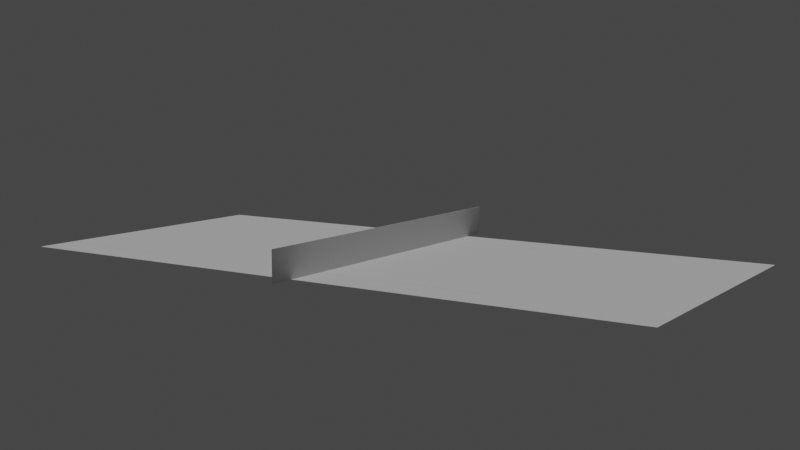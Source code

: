 # Source: Blender_3d_Simulation.blend  (saved by Blender 3.5.10; exported with 4.5.12 LTS)
import bpy
from mathutils import Matrix  # noqa: F401  (used for matrix-valued properties, if any)

bpy.ops.wm.read_factory_settings(use_empty=True)
scene = bpy.context.scene
scene.name = 'Scene'

# ---- collections
col_collection = bpy.data.collections.new('Collection'); scene.collection.children.link(col_collection)

# ---- world
world_world = bpy.data.worlds.new('World'); scene.world = world_world
world_world.use_nodes = True; world_world.node_tree.nodes.clear()
_N = world_world.node_tree.nodes; _L = world_world.node_tree.links
n0 = _N.new('ShaderNodeOutputWorld'); n0.name = 'World Output'; n0.location = (300, 300)
n1 = _N.new('ShaderNodeBackground'); n1.name = 'Background'; n1.location = (10, 300)
n1.inputs[0].default_value = (0.05088, 0.05088, 0.05088, 1.0)
_L.new(n1.outputs[0], n0.inputs[0])
n0.is_active_output = True
world_world.color = (0.05088, 0.05088, 0.05088)
world_world.use_sun_shadow = False
world_world.sun_shadow_jitter_overblur = 0.0

# ---- cameras
cam_camera = bpy.data.cameras.new('Camera')
cam_camera.clip_end = 100.0
cam_camera.ortho_scale = 7.314

# ---- lights
light_sun = bpy.data.lights.new('Sun', 'SUN')
light_sun.transmission_factor = 0.0
light_sun.energy = 1.0

# ---- meshes
me_cube_001 = bpy.data.meshes.new('Cube.001')
me_cube_001.from_pydata([(-1.0, -1.0, -1.0), (-1.0, -1.0, 1.0), (-1.0, 1.0, -1.0), (-1.0, 1.0, 1.0), (1.0, -1.0, -1.0), (1.0, -1.0, 1.0), (1.0, 1.0, -1.0), (1.0, 1.0, 1.0)], [], [(0, 1, 3, 2), (2, 3, 7, 6), (6, 7, 5, 4), (4, 5, 1, 0), (2, 6, 4, 0), (7, 3, 1, 5)])
_uv = me_cube_001.uv_layers.new(name='UVMap')
_uv.uv.foreach_set('vector', [0.375, 0.0, 0.625, 0.0, 0.625, 0.25, 0.375, 0.25, 0.375, 0.25, 0.625, 0.25, 0.625, 0.5, 0.375, 0.5, 0.375, 0.5, 0.625, 0.5, 0.625, 0.75, 0.375, 0.75, 0.375, 0.75, 0.625, 0.75, 0.625, 1.0, 0.375, 1.0, 0.125, 0.5, 0.375, 0.5, 0.375, 0.75, 0.125, 0.75, 0.625, 0.5, 0.875, 0.5, 0.875, 0.75, 0.625, 0.75])
me_cube_001.update()
me_plane_005 = bpy.data.meshes.new('Plane.005')
me_plane_005.from_pydata([(-1.0, -1.0, 0.0), (1.0, -1.0, 0.0), (-1.0, 1.0, 0.0), (1.0, 1.0, 0.0)], [], [(0, 1, 3), (0, 3, 2)])
_uv = me_plane_005.uv_layers.new(name='UVMap')
_uv.uv.foreach_set('vector', [0.0, 0.0, 1.0, 0.0, 1.0, 1.0, 0.0, 0.0, 1.0, 1.0, 0.0, 1.0])
me_plane_005.update()
me_plane_005.normals_split_custom_set([tuple(v) for v in zip(*[iter([0.0, 0.0, 1.0, 0.0, 0.0, 1.0, 0.0, 0.0, 1.0, 0.0, 0.0, 1.0, 0.0, 0.0, 1.0, 0.0, 0.0, 1.0])] * 3)])
me_plane_006 = bpy.data.meshes.new('Plane.006')
me_plane_006.from_pydata([(-1.0, -1.0, 0.0), (1.0, -1.0, 0.0), (-1.0, 1.0, 0.0), (1.0, 1.0, 0.0)], [], [(0, 1, 3), (0, 3, 2)])
_uv = me_plane_006.uv_layers.new(name='UVMap')
_uv.uv.foreach_set('vector', [0.0, 0.0, 1.0, 0.0, 1.0, 1.0, 0.0, 0.0, 1.0, 1.0, 0.0, 1.0])
me_plane_006.update()
me_plane_006.normals_split_custom_set([tuple(v) for v in zip(*[iter([0.0, 0.0, 1.0, 0.0, 0.0, 1.0, 0.0, 0.0, 1.0, 0.0, 0.0, 1.0, 0.0, 0.0, 1.0, 0.0, 0.0, 1.0])] * 3)])
me_plane = bpy.data.meshes.new('Plane')
me_plane.from_pydata([(-1.0, -1.0, 0.0), (1.0, -1.0, 0.0), (-1.0, 1.0, 0.0), (1.0, 1.0, 0.0)], [], [(0, 1, 3), (0, 3, 2)])
_uv = me_plane.uv_layers.new(name='UVMap')
_uv.uv.foreach_set('vector', [0.0, 0.0, 1.0, 0.0, 1.0, 1.0, 0.0, 0.0, 1.0, 1.0, 0.0, 1.0])
me_plane.update()
me_plane.normals_split_custom_set([tuple(v) for v in zip(*[iter([0.0, 0.0, 1.0, 0.0, 0.0, 1.0, 0.0, 0.0, 1.0, 0.0, 0.0, 1.0, 0.0, 0.0, 1.0, 0.0, 0.0, 1.0])] * 3)])
me_plane_007 = bpy.data.meshes.new('Plane.007')
me_plane_007.from_pydata([(-1.0, -1.0, 0.0), (1.0, -1.0, 0.0), (-1.0, 1.0, 0.0), (1.0, 1.0, 0.0)], [], [(0, 1, 3), (0, 3, 2)])
_uv = me_plane_007.uv_layers.new(name='UVMap')
_uv.uv.foreach_set('vector', [0.0, 0.0, 1.0, 0.0, 1.0, 1.0, 0.0, 0.0, 1.0, 1.0, 0.0, 1.0])
me_plane_007.update()
me_plane_007.normals_split_custom_set([tuple(v) for v in zip(*[iter([0.0, 0.0, 1.0, 0.0, 0.0, 1.0, 0.0, 0.0, 1.0, 0.0, 0.0, 1.0, 0.0, 0.0, 1.0, 0.0, 0.0, 1.0])] * 3)])
me_plane_008 = bpy.data.meshes.new('Plane.008')
me_plane_008.from_pydata([(-1.0, -1.0, 0.0), (1.0, -1.0, 0.0), (-1.0, 1.0, 0.0), (1.0, 1.0, 0.0)], [], [(0, 1, 3), (0, 3, 2)])
_uv = me_plane_008.uv_layers.new(name='UVMap')
_uv.uv.foreach_set('vector', [0.0, 0.0, 1.0, 0.0, 1.0, 1.0, 0.0, 0.0, 1.0, 1.0, 0.0, 1.0])
me_plane_008.update()
me_plane_008.normals_split_custom_set([tuple(v) for v in zip(*[iter([0.0, 0.0, 1.0, 0.0, 0.0, 1.0, 0.0, 0.0, 1.0, 0.0, 0.0, 1.0, 0.0, 0.0, 1.0, 0.0, 0.0, 1.0])] * 3)])
me_plane_009 = bpy.data.meshes.new('Plane.009')
me_plane_009.from_pydata([(-1.0, -1.0, 0.0), (1.0, -1.0, 0.0), (-1.0, 1.0, 0.0), (1.0, 1.0, 0.0)], [], [(0, 1, 3), (0, 3, 2)])
_uv = me_plane_009.uv_layers.new(name='UVMap')
_uv.uv.foreach_set('vector', [0.0, 0.0, 1.0, 0.0, 1.0, 1.0, 0.0, 0.0, 1.0, 1.0, 0.0, 1.0])
me_plane_009.update()
me_plane_009.normals_split_custom_set([tuple(v) for v in zip(*[iter([0.0, 0.0, 1.0, 0.0, 0.0, 1.0, 0.0, 0.0, 1.0, 0.0, 0.0, 1.0, 0.0, 0.0, 1.0, 0.0, 0.0, 1.0])] * 3)])
me_plane_001 = bpy.data.meshes.new('Plane.001')
me_plane_001.from_pydata([(-1.0, -1.0, 0.0), (1.0, -1.0, 0.0), (-1.0, 1.0, 0.0), (1.0, 1.0, 0.0)], [], [(0, 1, 3), (0, 3, 2)])
_uv = me_plane_001.uv_layers.new(name='UVMap')
_uv.uv.foreach_set('vector', [0.0, 0.0, 1.0, 0.0, 1.0, 1.0, 0.0, 0.0, 1.0, 1.0, 0.0, 1.0])
me_plane_001.update()
me_plane_001.normals_split_custom_set([tuple(v) for v in zip(*[iter([0.0, 0.0, 1.0, 0.0, 0.0, 1.0, 0.0, 0.0, 1.0, 0.0, 0.0, 1.0, 0.0, 0.0, 1.0, 0.0, 0.0, 1.0])] * 3)])
me_plane_002 = bpy.data.meshes.new('Plane.002')
me_plane_002.from_pydata([(-1.0, -1.0, 0.0), (1.0, -1.0, 0.0), (-1.0, 1.0, 0.0), (1.0, 1.0, 0.0)], [], [(0, 1, 3), (0, 3, 2)])
_uv = me_plane_002.uv_layers.new(name='UVMap')
_uv.uv.foreach_set('vector', [0.0, 0.0, 1.0, 0.0, 1.0, 1.0, 0.0, 0.0, 1.0, 1.0, 0.0, 1.0])
me_plane_002.update()
me_plane_002.normals_split_custom_set([tuple(v) for v in zip(*[iter([0.0, 0.0, 1.0, 0.0, 0.0, 1.0, 0.0, 0.0, 1.0, 0.0, 0.0, 1.0, 0.0, 0.0, 1.0, 0.0, 0.0, 1.0])] * 3)])
me_plane_003 = bpy.data.meshes.new('Plane.003')
me_plane_003.from_pydata([(-1.0, -1.0, 0.0), (1.0, -1.0, 0.0), (-1.0, 1.0, 0.0), (1.0, 1.0, 0.0)], [], [(0, 1, 3), (0, 3, 2)])
_uv = me_plane_003.uv_layers.new(name='UVMap')
_uv.uv.foreach_set('vector', [0.0, 0.0, 1.0, 0.0, 1.0, 1.0, 0.0, 0.0, 1.0, 1.0, 0.0, 1.0])
me_plane_003.update()
me_plane_003.normals_split_custom_set([tuple(v) for v in zip(*[iter([0.0, 0.0, 1.0, 0.0, 0.0, 1.0, 0.0, 0.0, 1.0, 0.0, 0.0, 1.0, 0.0, 0.0, 1.0, 0.0, 0.0, 1.0])] * 3)])
me_plane_004 = bpy.data.meshes.new('Plane.004')
me_plane_004.from_pydata([(-1.0, -1.0, 0.0), (1.0, -1.0, 0.0), (-1.0, 1.0, 0.0), (1.0, 1.0, 0.0)], [], [(0, 1, 3), (0, 3, 2)])
_uv = me_plane_004.uv_layers.new(name='UVMap')
_uv.uv.foreach_set('vector', [0.0, 0.0, 1.0, 0.0, 1.0, 1.0, 0.0, 0.0, 1.0, 1.0, 0.0, 1.0])
me_plane_004.update()
me_plane_004.normals_split_custom_set([tuple(v) for v in zip(*[iter([0.0, 0.0, 1.0, 0.0, 0.0, 1.0, 0.0, 0.0, 1.0, 0.0, 0.0, 1.0, 0.0, 0.0, 1.0, 0.0, 0.0, 1.0])] * 3)])

# ---- objects
ob_camera = bpy.data.objects.new('Camera', cam_camera)
ob_netz = bpy.data.objects.new('Netz', me_cube_001)
ob_hinteres_feld_1 = bpy.data.objects.new('Hinteres-Feld_1', me_plane_005)
ob_hinteres_feld_2 = bpy.data.objects.new('Hinteres-Feld_2', me_plane_006)
ob_korridor_1 = bpy.data.objects.new('Korridor_1', me_plane)
ob_korridor_2 = bpy.data.objects.new('Korridor_2', me_plane_007)
ob_korridor_3 = bpy.data.objects.new('Korridor_3', me_plane_008)
ob_korridor_4 = bpy.data.objects.new('Korridor_4', me_plane_009)
ob_t_1 = bpy.data.objects.new('T_1', me_plane_001)
ob_t_2 = bpy.data.objects.new('T_2', me_plane_002)
ob_t_3 = bpy.data.objects.new('T_3', me_plane_003)
ob_t_4 = bpy.data.objects.new('T_4', me_plane_004)
ob_sun = bpy.data.objects.new('Sun', light_sun)

# ---- transforms, parenting, visibility, modifiers, constraints
ob_camera.location = (-21.61, 32.06, 6.44)
ob_camera.rotation_euler = (1.433, -1.043e-07, -2.558)
ob_camera.lock_rotations_4d = False
ob_camera.empty_display_type = 'ARROWS'
ob_camera.color = (0.0, 0.0, 0.0, 0.0)
ob_camera.display_type = 'WIRE'
ob_camera.lineart.crease_threshold = 0.0
ob_netz.location = (0.0, 0.0, 0.54)
ob_netz.scale = (0.01, 6.399, 0.54)
ob_hinteres_feld_1.location = (9.14, 0.0, 0.0)
ob_hinteres_feld_1.rotation_mode = 'QUATERNION'
ob_hinteres_feld_1.rotation_quaternion = (1.0, 0.0, 0.0, 0.0)
ob_hinteres_feld_1.scale = (2.74, 4.12, 1.0)
ob_hinteres_feld_2.location = (-9.14, -0.0, 0.0)
ob_hinteres_feld_2.rotation_mode = 'QUATERNION'
ob_hinteres_feld_2.rotation_quaternion = (1.0, 0.0, 0.0, 0.0)
ob_hinteres_feld_2.scale = (2.74, 4.12, 1.0)
ob_korridor_1.location = (5.94, 4.8, 0.0)
ob_korridor_1.rotation_mode = 'QUATERNION'
ob_korridor_1.rotation_quaternion = (1.0, 0.0, 0.0, 0.0)
ob_korridor_1.scale = (5.94, 0.685, 1.0)
ob_korridor_2.location = (-5.94, 4.805, 0.0)
ob_korridor_2.rotation_mode = 'QUATERNION'
ob_korridor_2.rotation_quaternion = (1.0, 0.0, 0.0, 0.0)
ob_korridor_2.scale = (5.94, 0.685, 1.0)
ob_korridor_3.location = (-5.94, -4.805, 0.0)
ob_korridor_3.rotation_mode = 'QUATERNION'
ob_korridor_3.rotation_quaternion = (1.0, 0.0, 0.0, 0.0)
ob_korridor_3.scale = (5.94, 0.685, 1.0)
ob_korridor_4.location = (5.94, -4.805, 0.0)
ob_korridor_4.rotation_mode = 'QUATERNION'
ob_korridor_4.rotation_quaternion = (1.0, 0.0, 0.0, 0.0)
ob_korridor_4.scale = (5.94, 0.685, 1.0)
ob_t_1.location = (3.2, 2.057, 0.0)
ob_t_1.rotation_mode = 'QUATERNION'
ob_t_1.rotation_quaternion = (1.0, 0.0, 0.0, 0.0)
ob_t_1.scale = (3.2, 2.057, 1.0)
ob_t_2.location = (3.2, -2.057, 0.0)
ob_t_2.rotation_mode = 'QUATERNION'
ob_t_2.rotation_quaternion = (1.0, 0.0, 0.0, 0.0)
ob_t_2.scale = (3.2, 2.057, 1.0)
ob_t_3.location = (-3.2, 2.057, 0.0)
ob_t_3.rotation_mode = 'QUATERNION'
ob_t_3.rotation_quaternion = (1.0, 0.0, 0.0, 0.0)
ob_t_3.scale = (3.2, 2.057, 1.0)
ob_t_4.location = (-3.2, -2.057, 0.0)
ob_t_4.rotation_mode = 'QUATERNION'
ob_t_4.rotation_quaternion = (1.0, 0.0, 0.0, 0.0)
ob_t_4.scale = (3.2, 2.057, 1.0)
ob_sun.location = (-18.89, 24.53, 3.0)

# ---- collection membership
col_collection.objects.link(ob_camera)
col_collection.objects.link(ob_netz)
col_collection.objects.link(ob_hinteres_feld_1)
col_collection.objects.link(ob_hinteres_feld_2)
col_collection.objects.link(ob_korridor_1)
col_collection.objects.link(ob_korridor_2)
col_collection.objects.link(ob_korridor_3)
col_collection.objects.link(ob_korridor_4)
col_collection.objects.link(ob_t_1)
col_collection.objects.link(ob_t_2)
col_collection.objects.link(ob_t_3)
col_collection.objects.link(ob_t_4)
col_collection.objects.link(ob_sun)

# ---- scene / render settings (as saved in the file)
scene.camera = ob_camera
scene.frame_start = 1; scene.frame_end = 500; scene.frame_set(0)
scene.render.engine = 'BLENDER_EEVEE_NEXT'
scene.cycles.sampling_pattern = 'TABULATED_SOBOL'
scene.view_settings.view_transform = 'Filmic'
bpy.context.view_layer.update()
